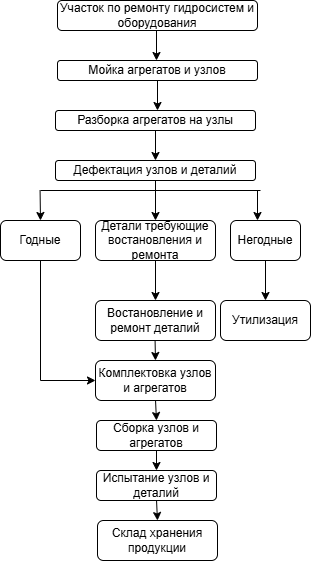

The diagram above was exported from draw.io. Its source (the exported page's mxGraphModel, read from the mxfile embedded in the PNG):
<mxGraphModel dx="2245" dy="794" grid="1" gridSize="10" guides="1" tooltips="1" connect="1" arrows="1" fold="1" page="1" pageScale="1" pageWidth="827" pageHeight="1169" math="0" shadow="0">
  <root>
    <mxCell id="0" />
    <mxCell id="1" parent="0" />
    <mxCell id="JENiv-zjPY_vLj6jCrAA-4" value="Дефектация узлов и деталий" style="rounded=1;whiteSpace=wrap;html=1;" parent="1" vertex="1">
      <mxGeometry x="-415" y="350" width="200" height="20" as="geometry" />
    </mxCell>
    <mxCell id="JENiv-zjPY_vLj6jCrAA-7" value="Разборка агрегатов на узлы" style="rounded=1;whiteSpace=wrap;html=1;" parent="1" vertex="1">
      <mxGeometry x="-415" y="300" width="200" height="20" as="geometry" />
    </mxCell>
    <mxCell id="JENiv-zjPY_vLj6jCrAA-8" value="Мойка агрегатов и узлов" style="rounded=1;whiteSpace=wrap;html=1;" parent="1" vertex="1">
      <mxGeometry x="-413" y="250" width="200" height="20" as="geometry" />
    </mxCell>
    <mxCell id="JENiv-zjPY_vLj6jCrAA-9" value="Участок по ремонту гидросистем и оборудования" style="rounded=1;whiteSpace=wrap;html=1;" parent="1" vertex="1">
      <mxGeometry x="-413" y="190" width="200" height="30" as="geometry" />
    </mxCell>
    <mxCell id="JENiv-zjPY_vLj6jCrAA-12" value="" style="endArrow=classic;html=1;rounded=0;" parent="1" edge="1">
      <mxGeometry width="50" height="50" relative="1" as="geometry">
        <mxPoint x="-314" y="220" as="sourcePoint" />
        <mxPoint x="-314" y="250" as="targetPoint" />
      </mxGeometry>
    </mxCell>
    <mxCell id="JENiv-zjPY_vLj6jCrAA-13" value="" style="endArrow=classic;html=1;rounded=0;" parent="1" edge="1">
      <mxGeometry width="50" height="50" relative="1" as="geometry">
        <mxPoint x="-313" y="270" as="sourcePoint" />
        <mxPoint x="-313" y="300" as="targetPoint" />
      </mxGeometry>
    </mxCell>
    <mxCell id="JENiv-zjPY_vLj6jCrAA-14" value="" style="endArrow=classic;html=1;rounded=0;" parent="1" edge="1">
      <mxGeometry width="50" height="50" relative="1" as="geometry">
        <mxPoint x="-315" y="320" as="sourcePoint" />
        <mxPoint x="-315" y="350" as="targetPoint" />
      </mxGeometry>
    </mxCell>
    <mxCell id="JENiv-zjPY_vLj6jCrAA-15" value="" style="endArrow=none;html=1;rounded=0;" parent="1" edge="1">
      <mxGeometry width="50" height="50" relative="1" as="geometry">
        <mxPoint x="-430" y="380" as="sourcePoint" />
        <mxPoint x="-210" y="380" as="targetPoint" />
      </mxGeometry>
    </mxCell>
    <mxCell id="JENiv-zjPY_vLj6jCrAA-16" value="" style="endArrow=classic;html=1;rounded=0;entryX=0.5;entryY=0;entryDx=0;entryDy=0;" parent="1" target="JENiv-zjPY_vLj6jCrAA-34" edge="1">
      <mxGeometry width="50" height="50" relative="1" as="geometry">
        <mxPoint x="-315" y="370" as="sourcePoint" />
        <mxPoint x="-315" y="380" as="targetPoint" />
      </mxGeometry>
    </mxCell>
    <mxCell id="JENiv-zjPY_vLj6jCrAA-17" value="" style="endArrow=classic;html=1;rounded=0;" parent="1" edge="1">
      <mxGeometry width="50" height="50" relative="1" as="geometry">
        <mxPoint x="-213" y="380" as="sourcePoint" />
        <mxPoint x="-213" y="410" as="targetPoint" />
      </mxGeometry>
    </mxCell>
    <mxCell id="JENiv-zjPY_vLj6jCrAA-32" value="" style="endArrow=classic;html=1;rounded=0;" parent="1" edge="1">
      <mxGeometry width="50" height="50" relative="1" as="geometry">
        <mxPoint x="-430.4200000000001" y="380" as="sourcePoint" />
        <mxPoint x="-430" y="410" as="targetPoint" />
      </mxGeometry>
    </mxCell>
    <mxCell id="JENiv-zjPY_vLj6jCrAA-34" value="Детали требующие востановления и ремонта" style="rounded=1;whiteSpace=wrap;html=1;" parent="1" vertex="1">
      <mxGeometry x="-375" y="410" width="120" height="40" as="geometry" />
    </mxCell>
    <mxCell id="jUGd5fyG_OGrZKfAXJCY-2" style="edgeStyle=orthogonalEdgeStyle;rounded=0;orthogonalLoop=1;jettySize=auto;html=1;exitX=0.5;exitY=1;exitDx=0;exitDy=0;entryX=0;entryY=0.5;entryDx=0;entryDy=0;" edge="1" parent="1" source="JENiv-zjPY_vLj6jCrAA-36" target="JENiv-zjPY_vLj6jCrAA-43">
      <mxGeometry relative="1" as="geometry" />
    </mxCell>
    <mxCell id="JENiv-zjPY_vLj6jCrAA-36" value="Годные" style="rounded=1;whiteSpace=wrap;html=1;" parent="1" vertex="1">
      <mxGeometry x="-470" y="410" width="80" height="40" as="geometry" />
    </mxCell>
    <mxCell id="jUGd5fyG_OGrZKfAXJCY-4" value="" style="edgeStyle=orthogonalEdgeStyle;rounded=0;orthogonalLoop=1;jettySize=auto;html=1;" edge="1" parent="1" source="JENiv-zjPY_vLj6jCrAA-37" target="jUGd5fyG_OGrZKfAXJCY-3">
      <mxGeometry relative="1" as="geometry" />
    </mxCell>
    <mxCell id="JENiv-zjPY_vLj6jCrAA-37" value="Негодные" style="rounded=1;whiteSpace=wrap;html=1;" parent="1" vertex="1">
      <mxGeometry x="-240" y="410" width="70" height="40" as="geometry" />
    </mxCell>
    <mxCell id="JENiv-zjPY_vLj6jCrAA-41" value="Испытание узлов и деталий" style="rounded=1;whiteSpace=wrap;html=1;" parent="1" vertex="1">
      <mxGeometry x="-374" y="660" width="120" height="30" as="geometry" />
    </mxCell>
    <mxCell id="JENiv-zjPY_vLj6jCrAA-42" value="Сборка узлов и агрегатов" style="rounded=1;whiteSpace=wrap;html=1;" parent="1" vertex="1">
      <mxGeometry x="-374" y="610" width="120" height="30" as="geometry" />
    </mxCell>
    <mxCell id="JENiv-zjPY_vLj6jCrAA-43" value="Комплектовка узлов и агрегатов" style="rounded=1;whiteSpace=wrap;html=1;" parent="1" vertex="1">
      <mxGeometry x="-375" y="550" width="120" height="40" as="geometry" />
    </mxCell>
    <mxCell id="JENiv-zjPY_vLj6jCrAA-44" value="Востановление и ремонт деталий" style="rounded=1;whiteSpace=wrap;html=1;" parent="1" vertex="1">
      <mxGeometry x="-375" y="490" width="120" height="40" as="geometry" />
    </mxCell>
    <mxCell id="JENiv-zjPY_vLj6jCrAA-49" value="" style="endArrow=classic;html=1;rounded=0;" parent="1" source="JENiv-zjPY_vLj6jCrAA-34" edge="1">
      <mxGeometry width="50" height="50" relative="1" as="geometry">
        <mxPoint x="-320" y="470" as="sourcePoint" />
        <mxPoint x="-315" y="490" as="targetPoint" />
      </mxGeometry>
    </mxCell>
    <mxCell id="JENiv-zjPY_vLj6jCrAA-50" value="" style="endArrow=classic;html=1;rounded=0;entryX=0.5;entryY=0;entryDx=0;entryDy=0;exitX=0.5;exitY=1;exitDx=0;exitDy=0;" parent="1" target="JENiv-zjPY_vLj6jCrAA-43" edge="1">
      <mxGeometry width="50" height="50" relative="1" as="geometry">
        <mxPoint x="-315.42" y="530" as="sourcePoint" />
        <mxPoint x="-315.42" y="580" as="targetPoint" />
      </mxGeometry>
    </mxCell>
    <mxCell id="JENiv-zjPY_vLj6jCrAA-52" value="" style="endArrow=classic;html=1;rounded=0;entryX=0.5;entryY=0;entryDx=0;entryDy=0;exitX=0.5;exitY=1;exitDx=0;exitDy=0;" parent="1" source="JENiv-zjPY_vLj6jCrAA-43" target="JENiv-zjPY_vLj6jCrAA-42" edge="1">
      <mxGeometry width="50" height="50" relative="1" as="geometry">
        <mxPoint x="-315.41999999999996" y="600" as="sourcePoint" />
        <mxPoint x="-315.41999999999996" y="640" as="targetPoint" />
      </mxGeometry>
    </mxCell>
    <mxCell id="JENiv-zjPY_vLj6jCrAA-53" value="" style="endArrow=classic;html=1;rounded=0;entryX=0.5;entryY=0;entryDx=0;entryDy=0;" parent="1" target="JENiv-zjPY_vLj6jCrAA-41" edge="1">
      <mxGeometry width="50" height="50" relative="1" as="geometry">
        <mxPoint x="-314" y="640" as="sourcePoint" />
        <mxPoint x="-315.41999999999996" y="670" as="targetPoint" />
      </mxGeometry>
    </mxCell>
    <mxCell id="JENiv-zjPY_vLj6jCrAA-60" value="" style="endArrow=classic;html=1;rounded=0;entryX=0.5;entryY=0;entryDx=0;entryDy=0;exitX=0.5;exitY=1;exitDx=0;exitDy=0;" parent="1" target="JENiv-zjPY_vLj6jCrAA-61" edge="1" source="JENiv-zjPY_vLj6jCrAA-41">
      <mxGeometry width="50" height="50" relative="1" as="geometry">
        <mxPoint x="-270" y="690" as="sourcePoint" />
        <mxPoint x="-270" y="720" as="targetPoint" />
      </mxGeometry>
    </mxCell>
    <mxCell id="JENiv-zjPY_vLj6jCrAA-61" value="Склад хранения продукции" style="rounded=1;whiteSpace=wrap;html=1;" parent="1" vertex="1">
      <mxGeometry x="-373" y="710" width="120" height="40" as="geometry" />
    </mxCell>
    <mxCell id="jUGd5fyG_OGrZKfAXJCY-3" value="Утилизация" style="whiteSpace=wrap;html=1;rounded=1;" vertex="1" parent="1">
      <mxGeometry x="-250" y="490" width="90" height="40" as="geometry" />
    </mxCell>
  </root>
</mxGraphModel>